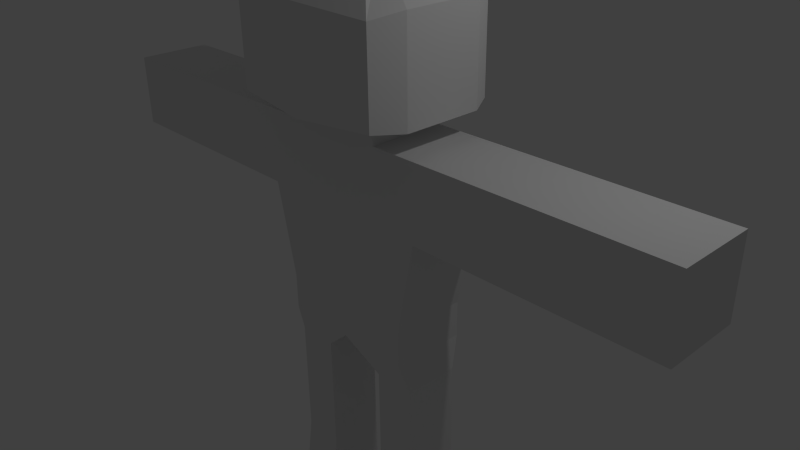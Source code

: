 # Source: person1.blend  (saved by Blender 2.76.0; exported with 4.5.12 LTS)
import bpy
from mathutils import Matrix  # noqa: F401  (used for matrix-valued properties, if any)

bpy.ops.wm.read_factory_settings(use_empty=True)
scene = bpy.context.scene
scene.name = 'Scene'

# ---- collections
col_collection_1 = bpy.data.collections.new('Collection 1'); scene.collection.children.link(col_collection_1)

# ---- materials (node trees are filled in below, after node groups)
mat_material = bpy.data.materials.new('Material')
mat_material.alpha_threshold = 0.0
mat_material.use_transparent_shadow = False
mat_material.roughness = 0.5
mat_material.line_color = (0.0, 0.0, 0.0, 1.0)

# ---- material node trees

# ---- world
world_world = bpy.data.worlds.new('World'); scene.world = world_world
world_world.color = (0.05088, 0.05088, 0.05088)
world_world.use_sun_shadow = False
world_world.sun_shadow_jitter_overblur = 0.0
world_world.cycles.sampling_method = 'MANUAL'
world_world.cycles.sample_map_resolution = 256

# ---- cameras
cam_camera = bpy.data.cameras.new('Camera')
cam_camera.clip_end = 100.0
cam_camera.lens = 35.0
cam_camera.sensor_width = 32.0
cam_camera.sensor_height = 18.0
cam_camera.ortho_scale = 7.314
cam_camera.dof.focus_distance = 0.0
cam_camera.dof.aperture_fstop = 128.0

# ---- lights
light_lamp = bpy.data.lights.new('Lamp', 'POINT')
light_lamp.transmission_factor = 0.0
light_lamp.cutoff_distance = 30.0
light_lamp.energy = 100.0
light_lamp.shadow_buffer_clip_start = 1.001
light_lamp.shadow_soft_size = 0.1
light_lamp.shadow_maximum_resolution = 0.006
light_lamp.use_absolute_resolution = True
light_lamp.cycles.use_multiple_importance_sampling = False

# ---- meshes
me_cube = bpy.data.meshes.new('Cube')
me_cube.from_pydata([(1.0, 0.5216, -1.0), (1.0, -0.5216, -1.0), (-1.0, -0.5216, -1.0), (-1.0, 0.5216, -1.0), (1.263, 0.5215, 0.7878), (1.263, -0.5216, 0.7878), (-1.263, -0.5216, 0.7878), (-1.263, 0.5216, 0.7878), (1.0, -5.96e-08, -1.0), (1.788e-07, 0.5216, -1.0), (1.0, 0.5216, -0.5034), (-5.96e-08, -0.5216, -1.0), (1.0, -0.5216, -0.5034), (-1.0, 1.192e-07, -1.0), (-1.0, -0.5216, -0.5034), (-1.0, 0.5216, -0.5034), (1.263, -2.98e-07, 0.7878), (3.347e-07, 0.5216, 0.7878), (-6.438e-07, -0.5216, 0.7878), (-1.263, 5.96e-08, 0.7878), (2.384e-07, 0.5216, -0.5034), (-1.0, 5.96e-08, -0.5034), (-2.98e-07, -0.5216, -0.5034), (1.0, -1.788e-07, -0.5034), (1.263, -0.2608, 1.797), (5.96e-08, 2.98e-08, -1.0), (1.065, -0.00969, -1.425), (1.065, -0.3982, -1.425), (1.065, 0.3788, -1.425), (0.4948, 0.3788, -1.425), (0.4943, -0.3982, -1.425), (0.4946, -0.00969, -1.425), (-0.4832, 0.3788, -1.424), (-1.065, 0.3788, -1.424), (-0.4837, -0.3982, -1.424), (-1.065, -0.3982, -1.424), (-1.065, -0.00969, -1.424), (-0.4834, -0.00969, -1.424), (1.065, -0.00969, -2.761), (1.065, -0.3982, -2.761), (1.065, 0.3788, -2.761), (0.4948, 0.3788, -2.761), (0.4943, -0.3982, -2.761), (0.4946, -0.00969, -2.761), (-0.4832, 0.3788, -2.761), (-1.065, 0.3788, -2.761), (-0.4837, -0.3982, -2.761), (-1.065, -0.3982, -2.761), (-1.065, -0.00969, -2.761), (-0.4834, -0.00969, -2.761), (1.195, -0.03083, -4.381), (1.195, -0.4668, -4.381), (1.195, 0.4051, -4.381), (0.5027, 0.4051, -4.381), (0.5021, -0.4668, -4.381), (0.5024, -0.03083, -4.381), (-0.4903, 0.4051, -4.381), (-1.196, 0.4051, -4.381), (-0.4909, -0.4668, -4.381), (-1.196, -0.4668, -4.381), (-1.196, -0.03083, -4.381), (-0.4906, -0.03083, -4.381), (1.195, -0.03083, -4.64), (1.195, -0.4668, -4.64), (1.195, 0.4051, -4.64), (0.5027, 0.4051, -4.64), (0.5021, -0.4668, -4.64), (0.5024, -0.03083, -4.64), (-0.4903, 0.4051, -4.64), (-1.196, 0.4051, -4.64), (-0.4909, -0.4668, -4.64), (-1.196, -0.4668, -4.64), (-1.196, -0.03083, -4.64), (-0.4906, -0.03083, -4.64), (1.195, 0.7462, -4.381), (0.5027, 0.7462, -4.381), (-0.4903, 0.7462, -4.381), (-1.196, 0.7462, -4.381), (1.195, 0.7462, -4.64), (0.5027, 0.7462, -4.64), (-0.4903, 0.7462, -4.64), (-1.196, 0.7462, -4.64), (1.065, -0.3982, -3.101), (0.4943, -0.3982, -3.101), (-1.065, -0.00969, -3.1), (-1.065, -0.3982, -3.1), (1.065, -0.00969, -3.101), (-0.4832, 0.3788, -3.1), (-1.065, 0.3788, -3.1), (1.065, 0.3788, -3.101), (-0.4837, -0.3982, -3.1), (0.4948, 0.3788, -3.101), (0.4946, -0.00969, -3.101), (-0.4834, -0.00969, -3.1), (1.263, 0.5215, 1.797), (1.263, -0.5216, 1.797), (-1.263, -0.5216, 1.797), (-1.263, 0.5216, 1.797), (1.263, -2.98e-07, 1.797), (3.347e-07, 0.5216, 1.797), (-6.438e-07, -0.5216, 1.797), (-1.263, 5.96e-08, 1.797), (1.097, -0.9699, 2.165), (-0.6315, 0.5216, 1.797), (-0.6315, -0.5216, 1.797), (-1.263, 0.2608, 1.797), (1.263, 0.2608, 1.797), (0.6315, 0.5215, 1.797), (0.6315, -0.5216, 1.797), (-1.263, -0.2608, 1.797), (7.672e-07, 1.077, 2.101), (1.097, 0.8019, 2.165), (0.6315, -2.086e-07, 1.797), (-0.6315, -2.98e-08, 1.797), (-0.6315, 0.2608, 1.797), (0.6315, 0.2608, 1.797), (0.6315, -0.2608, 1.797), (-0.6315, -0.2608, 1.797), (0.6315, 0.5215, 2.01), (3.347e-07, 0.5216, 2.01), (0.6315, -0.5216, 2.01), (-6.438e-07, -0.5216, 2.01), (-0.6315, -2.98e-08, 2.01), (-0.6315, 0.5216, 2.01), (-0.6315, -0.5216, 2.01), (0.6315, -2.086e-07, 2.01), (-0.6315, 0.2608, 2.01), (0.6315, 0.2608, 2.01), (0.6315, -0.2608, 2.01), (-0.6315, -0.2608, 2.01), (-1.12e-06, -1.077, 2.101), (0.5055, -0.4472, 3.921), (1.884e-07, 0.4472, 3.921), (0.5055, 0.4472, 3.921), (-1.217, 6.541e-08, 2.101), (-1.097, 0.8019, 2.165), (-1.097, -0.9699, 2.165), (1.217, -3.038e-07, 2.101), (-1.217, 0.5385, 2.101), (1.217, 0.5385, 2.101), (1.217, -0.5385, 2.101), (-1.218, -0.5385, 2.101), (1.097, 0.8019, 3.34), (7.672e-07, 1.077, 3.404), (1.097, -0.9699, 3.34), (-1.12e-06, -1.077, 3.404), (-1.217, 6.541e-08, 3.404), (-1.097, 0.8019, 3.34), (-1.097, -0.9699, 3.34), (1.217, -3.038e-07, 3.404), (-1.217, 0.5385, 3.404), (1.217, 0.5385, 3.404), (1.217, -0.5385, 3.404), (-1.218, -0.5385, 3.404), (-5.95e-07, -0.4472, 3.921), (-3.991e-07, -0.2236, 3.921), (-7.421e-09, 0.2236, 3.921), (-2.033e-07, -1.192e-07, 3.921), (-0.5055, -4.255e-08, 3.921), (-0.5055, 0.4472, 3.921), (-0.5055, -0.4472, 3.921), (0.5055, -1.959e-07, 3.921), (-0.5055, 0.2236, 3.921), (0.5055, 0.2236, 3.921), (0.5055, -0.2236, 3.921), (-0.5055, -0.2236, 3.921), (2.617, -2.98e-07, 0.7878), (2.617, -0.5216, 0.7878), (-2.617, 5.96e-08, 0.7878), (-2.617, 0.5216, 0.7878), (2.617, 0.5215, 0.7878), (-2.617, -0.5216, 0.7878), (-2.617, 0.5216, 1.797), (-2.617, 5.96e-08, 1.797), (2.617, -0.5216, 1.797), (2.617, -0.2608, 1.797), (-2.617, 0.2608, 1.797), (2.617, 0.2608, 1.797), (2.617, -2.98e-07, 1.797), (-2.617, -0.2608, 1.797), (2.617, 0.5215, 1.797), (-2.617, -0.5216, 1.797), (3.019, -2.98e-07, 0.7878), (3.019, -0.5216, 0.7878), (-3.019, 5.96e-08, 0.7878), (-3.019, 0.5216, 0.7878), (3.019, 0.5215, 0.7878), (-3.019, -0.5216, 0.7878), (-3.019, 0.5216, 1.797), (-3.019, 5.96e-08, 1.797), (3.019, -0.5216, 1.797), (3.019, -0.2608, 1.797), (-3.019, 0.2608, 1.797), (3.019, 0.2608, 1.797), (3.019, -2.98e-07, 1.797), (-3.019, -0.2608, 1.797), (3.019, 0.5215, 1.797), (-3.019, -0.5216, 1.797), (4.506, -2.98e-07, 0.7878), (4.506, -0.5216, 0.7878), (-4.506, 5.96e-08, 0.7878), (-4.506, 0.5216, 0.7878), (4.506, 0.5215, 0.7878), (-4.506, -0.5216, 0.7878), (-4.506, 0.5216, 1.797), (-4.506, 5.96e-08, 1.797), (4.506, -0.5216, 1.797), (4.506, -0.2608, 1.797), (-4.506, 0.2608, 1.797), (4.506, 0.2608, 1.797), (4.506, -2.98e-07, 1.797), (-4.506, -0.2608, 1.797), (4.506, 0.5215, 1.797), (-4.506, -0.5216, 1.797)], [], [(9, 25, 37, 32), (17, 7, 97, 103, 99), (23, 16, 5, 12), (22, 18, 6, 14), (21, 19, 7, 15), (20, 9, 3, 15), (17, 20, 15, 7), (4, 10, 20, 17), (10, 0, 9, 20), (13, 21, 15, 3), (2, 14, 21, 13), (14, 6, 19, 21), (11, 22, 14, 2), (1, 12, 22, 11), (12, 5, 18, 22), (8, 23, 12, 1), (0, 10, 23, 8), (10, 4, 16, 23), (4, 94, 180, 170), (101, 105, 176, 173), (18, 5, 95, 108, 100), (2, 13, 36, 35), (25, 9, 29, 31), (1, 11, 30, 27), (37, 34, 46, 49), (36, 33, 45, 48), (9, 0, 28, 29), (8, 1, 27, 26), (11, 25, 31, 30), (0, 8, 26, 28), (26, 27, 39, 38), (32, 37, 49, 44), (13, 3, 33, 36), (25, 11, 34, 37), (11, 2, 35, 34), (3, 9, 32, 33), (88, 87, 56, 57), (86, 82, 51, 50), (85, 84, 60, 59), (82, 83, 54, 51), (28, 26, 38, 40), (35, 36, 48, 47), (31, 29, 41, 43), (33, 32, 44, 45), (29, 28, 40, 41), (30, 31, 43, 42), (34, 35, 47, 46), (27, 30, 42, 39), (50, 51, 63, 62), (59, 60, 72, 71), (51, 54, 66, 63), (61, 58, 70, 73), (89, 86, 50, 52), (90, 85, 59, 58), (92, 91, 53, 55), (87, 93, 61, 56), (91, 89, 52, 53), (84, 88, 57, 60), (83, 92, 55, 54), (93, 90, 58, 61), (64, 62, 67, 65), (62, 63, 66, 67), (73, 70, 71, 72), (68, 73, 72, 69), (56, 68, 80, 76), (52, 50, 62, 64), (58, 59, 71, 70), (55, 53, 65, 67), (56, 61, 73, 68), (52, 64, 78, 74), (60, 57, 69, 72), (54, 55, 67, 66), (77, 76, 80, 81), (75, 74, 78, 79), (64, 65, 79, 78), (65, 53, 75, 79), (53, 52, 74, 75), (69, 57, 77, 81), (68, 69, 81, 80), (57, 56, 76, 77), (49, 46, 90, 93), (42, 43, 92, 83), (48, 45, 88, 84), (41, 40, 89, 91), (44, 49, 93, 87), (43, 41, 91, 92), (46, 47, 85, 90), (40, 38, 86, 89), (39, 42, 83, 82), (47, 48, 84, 85), (38, 39, 82, 86), (45, 44, 87, 88), (117, 109, 96, 104), (108, 116, 128, 120), (103, 114, 126, 123), (114, 105, 101, 113), (106, 98, 178, 177), (4, 17, 99, 107, 94), (6, 18, 100, 104, 96), (97, 7, 169, 172), (107, 99, 119, 118), (112, 115, 127, 125), (103, 97, 105, 114), (106, 115, 112, 98), (94, 107, 115, 106), (104, 100, 121, 124), (24, 116, 108, 95), (98, 112, 116, 24), (114, 113, 122, 126), (113, 117, 129, 122), (99, 103, 123, 119), (113, 101, 109, 117), (120, 128, 140, 102), (129, 124, 136, 141), (119, 123, 135, 110), (121, 120, 102, 130), (123, 126, 138, 135), (127, 118, 111, 139), (118, 119, 110, 111), (128, 125, 137, 140), (115, 107, 118, 127), (117, 104, 124, 129), (100, 108, 120, 121), (116, 112, 125, 128), (141, 136, 148, 153), (110, 135, 147, 143), (130, 102, 144, 145), (135, 138, 150, 147), (139, 111, 142, 151), (111, 110, 143, 142), (140, 137, 149, 152), (138, 134, 146, 150), (124, 121, 130, 136), (125, 127, 139, 137), (122, 129, 141, 134), (126, 122, 134, 138), (143, 147, 159, 132), (145, 144, 131, 154), (147, 150, 162, 159), (151, 142, 133, 163), (142, 143, 132, 133), (152, 149, 161, 164), (150, 146, 158, 162), (146, 153, 165, 158), (102, 140, 152, 144), (136, 130, 145, 148), (137, 139, 151, 149), (134, 141, 153, 146), (164, 155, 154, 131), (163, 156, 157, 161), (156, 162, 158, 157), (132, 159, 162, 156), (133, 132, 156, 163), (161, 157, 155, 164), (155, 165, 160, 154), (157, 158, 165, 155), (153, 148, 160, 165), (144, 152, 164, 131), (148, 145, 154, 160), (149, 151, 163, 161), (175, 174, 190, 191), (178, 175, 191, 194), (174, 167, 183, 190), (171, 181, 197, 187), (7, 19, 168, 169), (94, 106, 177, 180), (16, 4, 170, 166), (95, 5, 167, 174), (109, 101, 173, 179), (24, 95, 174, 175), (6, 96, 181, 171), (96, 109, 179, 181), (98, 24, 175, 178), (5, 16, 166, 167), (19, 6, 171, 168), (105, 97, 172, 176), (184, 187, 203, 200), (195, 189, 205, 211), (197, 195, 211, 213), (182, 186, 202, 198), (167, 166, 182, 183), (173, 176, 192, 189), (176, 172, 188, 192), (169, 168, 184, 185), (180, 177, 193, 196), (177, 178, 194, 193), (166, 170, 186, 182), (181, 179, 195, 197), (179, 173, 189, 195), (168, 171, 187, 184), (170, 180, 196, 186), (172, 169, 185, 188), (198, 202, 212, 209, 210), (201, 200, 205, 208, 204), (200, 203, 213, 211, 205), (199, 198, 210, 207, 206), (186, 196, 212, 202), (188, 185, 201, 204), (187, 197, 213, 203), (190, 183, 199, 206), (194, 191, 207, 210), (191, 190, 206, 207), (183, 182, 198, 199), (189, 192, 208, 205), (192, 188, 204, 208), (185, 184, 200, 201), (196, 193, 209, 212), (193, 194, 210, 209)])
me_cube.materials.append(mat_material)
me_cube.use_remesh_preserve_volume = False
me_cube.use_remesh_preserve_attributes = False
me_cube.use_mirror_vertex_groups = False
me_cube.update()
arm_armature = bpy.data.armatures.new('Armature')  # bones are not reproduced

# ---- objects
ob_armature = bpy.data.objects.new('Armature', arm_armature)
ob_cube = bpy.data.objects.new('Cube', me_cube)
ob_lamp = bpy.data.objects.new('Lamp', light_lamp)
ob_camera = bpy.data.objects.new('Camera', cam_camera)

# ---- transforms, parenting, visibility, modifiers, constraints
ob_armature.location = (0.002581, -1.018e-07, -1.514)
ob_armature.lineart.crease_threshold = 0.0
ob_cube.parent = ob_armature
ob_cube.matrix_parent_inverse = Matrix(((1.0, 0.0, 0.0, -0.002581), (0.0, 1.0, 0.0, 1.018e-07), (0.0, 0.0, 1.0, 1.514), (0.0, 0.0, 0.0, 1.0)))
ob_cube.location = (0.0, 0.0, 0.0)
ob_cube.lock_rotations_4d = False
ob_cube.empty_display_type = 'ARROWS'
ob_cube.lineart.crease_threshold = 0.0
_vg = ob_cube.vertex_groups.new(name='Bone')
for _i, _w in zip([0, 1, 2, 3, 9, 11, 20, 22, 25, 29, 30, 31, 32, 34, 37], [0.05726, 0.009901, 0.0559, 0.01067, 0.6702, 0.6708, 0.07534, 0.07533, 1.0, 0.0712, 0.04397, 0.002241, 0.05034, 0.07687, 0.01971]): _vg.add([_i], _w, 'REPLACE')
_vg = ob_cube.vertex_groups.new(name='Bone.001')
for _i, _w in zip([0, 1, 4, 5, 8, 9, 10, 11, 12, 16, 20, 22, 23, 26, 27, 28, 29, 30, 31, 41, 42], [0.6506, 0.7343, 0.02949, 0.02205, 0.7687, 0.1148, 0.6575, 0.07536, 0.6992, 0.02421, 0.04839, 0.03542, 0.7598, 0.08481, 0.1884, 0.2367, 0.7589, 0.8265, 0.9449, 0.004623, 0.00934]): _vg.add([_i], _w, 'REPLACE')
_vg = ob_cube.vertex_groups.new(name='Bone.002')
for _i, _w in zip([0, 1, 8, 10, 12, 23, 26, 27, 28, 29, 30, 31, 38, 39, 40, 41, 42, 43, 82, 83, 86, 89, 91, 92], [0.2088, 0.1645, 0.1801, 0.05439, 0.03797, 0.04956, 0.9102, 0.7891, 0.7631, 0.1441, 0.1042, 0.0009271, 0.9247, 0.8598, 0.8617, 0.8404, 0.8369, 0.9035, 0.123, 0.1286, 0.06862, 0.1243, 0.1259, 0.07824]): _vg.add([_i], _w, 'REPLACE')
_vg = ob_cube.vertex_groups.new(name='Bone.003')
for _i, _w in zip([38, 39, 40, 41, 42, 43, 50, 51, 52, 53, 54, 55, 62, 63, 64, 65, 66, 67, 74, 75, 78, 79, 82, 83, 86, 89, 91, 92], [0.07206, 0.1296, 0.1272, 0.1293, 0.1312, 0.07664, 0.9965, 0.993, 0.9935, 0.9929, 0.9931, 0.9972, 0.9984, 0.9964, 0.9969, 0.997, 0.9966, 0.9989, 0.9953, 0.995, 0.9966, 0.9964, 0.8752, 0.867, 0.9309, 0.8738, 0.8701, 0.9197]): _vg.add([_i], _w, 'REPLACE')
_vg = ob_cube.vertex_groups.new(name='Bone.004')
for _i, _w in zip([2, 3, 9, 11, 13, 14, 15, 20, 21, 22, 32, 33, 34, 35, 36, 37, 44, 46], [0.6511, 0.7361, 0.07528, 0.1147, 0.7805, 0.6591, 0.7008, 0.0356, 0.7626, 0.04862, 0.8186, 0.1705, 0.7413, 0.2185, 0.06508, 0.9268, 0.01045, 0.006731]): _vg.add([_i], _w, 'REPLACE')
_vg = ob_cube.vertex_groups.new(name='Bone.005')
for _i, _w in zip([2, 3, 13, 14, 15, 21, 32, 33, 34, 35, 36, 37, 44, 45, 46, 47, 48, 49, 84, 85, 87, 88, 90, 93], [0.2123, 0.1633, 0.1722, 0.05419, 0.03605, 0.04606, 0.1079, 0.8087, 0.1539, 0.7807, 0.931, 0.01734, 0.8335, 0.8643, 0.8324, 0.8616, 0.9294, 0.8923, 0.06339, 0.1233, 0.1328, 0.1193, 0.1322, 0.08752]): _vg.add([_i], _w, 'REPLACE')
_vg = ob_cube.vertex_groups.new(name='Bone.006')
for _i, _w in zip([44, 45, 46, 47, 48, 49, 56, 57, 58, 59, 60, 61, 68, 69, 70, 71, 72, 73, 76, 77, 80, 81, 84, 85, 87, 88, 90, 93], [0.1338, 0.126, 0.1358, 0.1278, 0.0679, 0.08545, 0.9924, 0.9938, 0.9919, 0.9938, 0.9976, 0.9956, 0.9966, 0.9974, 0.9959, 0.9969, 0.999, 0.9981, 0.9949, 0.9963, 0.9964, 0.9971, 0.9362, 0.8749, 0.8625, 0.879, 0.8632, 0.91]): _vg.add([_i], _w, 'REPLACE')
_vg = ob_cube.vertex_groups.new(name='Bone.007')
for _i, _w in zip([0, 1, 2, 3, 9, 10, 11, 12, 14, 15, 17, 18, 20, 21, 22, 23], [0.03098, 0.01426, 0.02784, 0.01315, 0.1285, 0.1268, 0.1273, 0.1089, 0.1251, 0.1077, 0.006381, 0.004319, 0.773, 0.05762, 0.7729, 0.05894]): _vg.add([_i], _w, 'REPLACE')
_vg = ob_cube.vertex_groups.new(name='Bone.008')
for _i, _w in zip([4, 5, 6, 7, 17, 18, 20, 22, 99, 100, 104, 107, 115, 117, 118, 119, 121, 124], [0.05981, 0.0545, 0.01937, 0.01372, 0.8494, 0.8549, 0.03513, 0.03578, 0.07616, 0.07409, 0.07382, 0.07458, 0.003862, 0.003222, 0.009683, 0.007908, 0.006139, 0.007018]): _vg.add([_i], _w, 'REPLACE')
_vg = ob_cube.vertex_groups.new(name='Bone.009')
for _i, _w in zip([99, 100, 103, 104, 107, 108, 110, 111, 112, 113, 114, 115, 116, 117, 118, 119, 120, 121, 122, 123, 124, 125, 126, 127, 128, 129, 130, 136], [0.5942, 0.6043, 0.132, 0.08487, 0.08403, 0.131, 0.0569, 0.003047, 0.005711, 0.007849, 0.05407, 0.02585, 0.05255, 0.02728, 0.05665, 0.2085, 0.08776, 0.2109, 0.01092, 0.0913, 0.05526, 0.008331, 0.04578, 0.02029, 0.04188, 0.02305, 0.05585, 0.003259]): _vg.add([_i], _w, 'REPLACE')
_vg = ob_cube.vertex_groups.new(name='Bone.010')
for _i, _w in zip([24, 94, 95, 96, 97, 99, 100, 101, 102, 103, 104, 105, 106, 107, 108, 109, 110, 111, 112, 113, 114, 115, 116, 117, 118, 119, 120, 121, 122, 123, 124, 125, 126, 127, 128, 129, 130, 131, 132, 133, 134, 135, 136, 137, 138, 139, 140, 141, 142, 143, 144, 145, 146, 147, 148, 149, 150, 151, 152, 153, 154, 155, 156, 157, 158, 159, 160, 161, 162, 163, 164, 165], [0.001565, 0.02167, 0.00578, 0.02252, 0.008855, 0.1929, 0.1888, 0.0001557, 0.8537, 0.2154, 0.208, 0.005406, 0.007372, 0.2067, 0.2118, 0.009428, 0.8615, 0.843, 0.2355, 0.2392, 0.249, 0.2452, 0.2449, 0.2472, 0.6209, 0.6507, 0.6117, 0.655, 0.6192, 0.6113, 0.6269, 0.6189, 0.6058, 0.607, 0.6074, 0.6131, 0.8692, 0.9906, 0.9951, 0.9892, 0.8477, 0.832, 0.8592, 0.8492, 0.8379, 0.8477, 0.8466, 0.8524, 0.9609, 0.974, 0.96, 0.9757, 0.9681, 0.9587, 0.9614, 0.9682, 0.9642, 0.9653, 0.9657, 0.9665, 0.9954, 0.9973, 0.9972, 0.9981, 0.9938, 0.9903, 0.99, 0.9935, 0.9928, 0.9922, 0.9929, 0.9927]): _vg.add([_i], _w, 'REPLACE')
_vg = ob_cube.vertex_groups.new(name='Bone.011')
for _i, _w in zip([6, 7, 14, 15, 19, 21, 96, 97, 99, 100, 101, 103, 104, 105, 109, 110, 113, 114, 117, 119, 121, 122, 123, 124, 126, 129, 130, 134, 135, 136, 138, 141, 147, 168, 169, 171, 172, 173, 176, 179, 181], [0.4757, 0.4793, 0.05828, 0.05074, 0.4777, 0.05324, 0.8474, 0.8352, 0.07525, 0.05604, 0.9073, 0.5624, 0.5901, 0.8834, 0.8889, 0.009681, 0.6983, 0.651, 0.6608, 0.06377, 0.0329, 0.3223, 0.2468, 0.2641, 0.3127, 0.3125, 0.01916, 0.1173, 0.1221, 0.09039, 0.1186, 0.1076, 0.006103, 0.002164, 0.02634, 0.02491, 0.05961, 0.04632, 0.05352, 0.05315, 0.05937]): _vg.add([_i], _w, 'REPLACE')
_vg = ob_cube.vertex_groups.new(name='Bone.012')
for _i, _w in zip([6, 7, 14, 15, 19, 21, 96, 97, 101, 103, 105, 109, 168, 169, 171, 172, 173, 176, 179, 181, 184, 185, 187, 188, 189, 192, 195, 197], [0.4517, 0.4534, 0.05578, 0.0469, 0.4862, 0.05252, 0.09688, 0.09776, 0.05127, 0.0463, 0.06479, 0.06373, 0.8257, 0.7615, 0.7641, 0.7427, 0.7989, 0.7745, 0.7771, 0.7459, 0.13, 0.1743, 0.1725, 0.1704, 0.1342, 0.1497, 0.1481, 0.1686]): _vg.add([_i], _w, 'REPLACE')
_vg = ob_cube.vertex_groups.new(name='Bone.013')
for _i, _w in zip([168, 169, 171, 172, 173, 176, 179, 181, 184, 185, 187, 188, 189, 192, 195, 197, 200, 201, 203, 204, 205, 208, 211, 213], [0.1459, 0.196, 0.1939, 0.1938, 0.1507, 0.1691, 0.1672, 0.1914, 0.8645, 0.8159, 0.8179, 0.816, 0.8563, 0.8391, 0.8409, 0.8181, 0.9899, 0.9839, 0.9829, 0.9839, 0.9898, 0.9876, 0.9877, 0.9842]): _vg.add([_i], _w, 'REPLACE')
_vg = ob_cube.vertex_groups.new(name='Bone.014')
for _i, _w in zip([4, 5, 10, 12, 16, 17, 18, 23, 24, 94, 95, 98, 99, 100, 102, 106, 107, 108, 110, 111, 112, 115, 116, 118, 119, 120, 121, 125, 127, 128, 137, 139, 140, 166, 167, 170], [0.7571, 0.7826, 0.09556, 0.0847, 0.8575, 0.02701, 0.005974, 0.09244, 0.0896, 0.1637, 0.1395, 0.07278, 0.03836, 0.0531, 0.08684, 0.09789, 0.432, 0.4815, 0.006984, 0.07979, 0.5732, 0.516, 0.533, 0.1988, 0.01451, 0.2103, 0.04437, 0.2606, 0.2494, 0.2556, 0.09255, 0.0848, 0.09084, 0.05025, 0.05878, 0.05796]): _vg.add([_i], _w, 'REPLACE')
_vg = ob_cube.vertex_groups.new(name='Bone.015')
for _i, _w in zip([4, 5, 16, 24, 94, 95, 98, 106, 107, 108, 111, 112, 115, 116, 118, 120, 125, 127, 128, 137, 139, 140, 166, 167, 170, 174, 175, 177, 178, 180, 182, 183, 186, 190, 191, 193, 194, 196], [0.1142, 0.1006, 0.06388, 0.8609, 0.7752, 0.7926, 0.8881, 0.8544, 0.181, 0.1316, 0.009054, 0.1449, 0.1633, 0.1476, 0.07625, 0.05806, 0.07312, 0.08006, 0.07113, 0.005352, 0.008116, 0.001753, 0.7777, 0.7274, 0.7256, 0.8027, 0.8392, 0.8365, 0.8628, 0.7989, 0.1463, 0.1798, 0.1815, 0.1652, 0.1388, 0.1407, 0.1198, 0.1675]): _vg.add([_i], _w, 'REPLACE')
_vg = ob_cube.vertex_groups.new(name='Bone.016')
for _i, _w in zip([166, 167, 170, 174, 175, 177, 178, 180, 182, 183, 186, 190, 191, 193, 194, 196, 198, 199, 202, 206, 207, 209, 210, 212], [0.1668, 0.2059, 0.2078, 0.1801, 0.1504, 0.1526, 0.1296, 0.1827, 0.8426, 0.8052, 0.8033, 0.8304, 0.8587, 0.8566, 0.8784, 0.8279, 0.9864, 0.981, 0.9796, 0.9854, 0.9889, 0.9886, 0.9909, 0.9849]): _vg.add([_i], _w, 'REPLACE')
_m = ob_cube.modifiers.new('Armature', 'ARMATURE')
_m.object = ob_armature
ob_lamp.location = (4.076, 1.005, 5.904)
ob_lamp.rotation_euler = (0.6503, 0.05522, 1.866)
ob_lamp.lock_rotations_4d = False
ob_lamp.empty_display_type = 'ARROWS'
ob_lamp.color = (0.0, 0.0, 0.0, 0.0)
ob_lamp.lineart.crease_threshold = 0.0
ob_camera.location = (7.481, -6.508, 5.344)
ob_camera.rotation_euler = (1.109, 0.01082, 0.8149)
ob_camera.lock_rotations_4d = False
ob_camera.empty_display_type = 'ARROWS'
ob_camera.color = (0.0, 0.0, 0.0, 0.0)
ob_camera.display_type = 'WIRE'
ob_camera.lineart.crease_threshold = 0.0

# ---- collection membership
col_collection_1.objects.link(ob_armature)
col_collection_1.objects.link(ob_cube)
col_collection_1.objects.link(ob_lamp)
col_collection_1.objects.link(ob_camera)

# ---- scene / render settings (as saved in the file)
scene.camera = ob_camera
scene.frame_start = 1; scene.frame_end = 250; scene.frame_set(40)
scene.render.engine = 'BLENDER_EEVEE_NEXT'
scene.render.resolution_percentage = 50
scene.render.dither_intensity = 0.0
scene.cycles.use_denoising = False
scene.cycles.samples = 10
scene.cycles.sampling_pattern = 'TABULATED_SOBOL'
scene.cycles.light_sampling_threshold = 0.0
scene.cycles.use_adaptive_sampling = False
scene.cycles.use_light_tree = False
scene.cycles.blur_glossy = 0.0
scene.cycles.pixel_filter_type = 'GAUSSIAN'
scene.cycles.sample_clamp_indirect = 0.0
scene.view_settings.view_transform = 'Standard'
bpy.context.view_layer.update()
